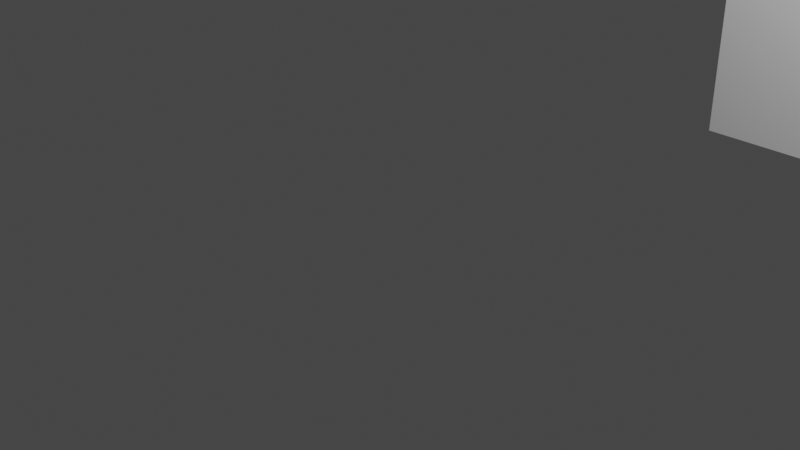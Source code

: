 # Source: 306_2520_sliding.blend  (saved by Blender 3.3.6; exported with 4.5.12 LTS)
import bpy
from mathutils import Matrix  # noqa: F401  (used for matrix-valued properties, if any)

bpy.ops.wm.read_factory_settings(use_empty=True)
scene = bpy.context.scene
scene.name = 'Scene'

# ---- collections
col_collection = bpy.data.collections.new('Collection'); scene.collection.children.link(col_collection)

# ---- materials (node trees are filled in below, after node groups)
mat_material = bpy.data.materials.new('Material')
mat_material.alpha_threshold = 0.0
mat_material.use_transparent_shadow = False
mat_material.roughness = 0.5
mat_material.line_color = (0.0, 0.0, 0.0, 1.0)

# ---- material node trees
mat_material.use_nodes = True; mat_material.node_tree.nodes.clear()
_N = mat_material.node_tree.nodes; _L = mat_material.node_tree.links
n0 = _N.new('ShaderNodeOutputMaterial'); n0.name = 'Material Output'; n0.location = (300, 300)
n1 = _N.new('ShaderNodeBsdfPrincipled'); n1.name = 'Principled BSDF'; n1.location = (10, 300)
n1.distribution = 'GGX'
n1.subsurface_method = 'RANDOM_WALK_SKIN'
n1.inputs[3].default_value = 1.45
n1.inputs[27].default_value = (0.0, 0.0, 0.0, 1.0)
n1.inputs[28].default_value = 1.0
_L.new(n1.outputs[0], n0.inputs[0])
n0.is_active_output = True

# ---- world
world_world = bpy.data.worlds.new('World'); scene.world = world_world
world_world.use_nodes = True; world_world.node_tree.nodes.clear()
_N = world_world.node_tree.nodes; _L = world_world.node_tree.links
n0 = _N.new('ShaderNodeOutputWorld'); n0.name = 'World Output'; n0.location = (300, 300)
n1 = _N.new('ShaderNodeBackground'); n1.name = 'Background'; n1.location = (10, 300)
n1.inputs[0].default_value = (0.05088, 0.05088, 0.05088, 1.0)
_L.new(n1.outputs[0], n0.inputs[0])
n0.is_active_output = True
world_world.color = (0.05088, 0.05088, 0.05088)
world_world.use_sun_shadow = False
world_world.sun_shadow_jitter_overblur = 0.0

# ---- cameras
cam_camera = bpy.data.cameras.new('Camera')
cam_camera.clip_end = 100.0
cam_camera.ortho_scale = 7.314

# ---- lights
light_light = bpy.data.lights.new('Light', 'POINT')
light_light.transmission_factor = 0.0
light_light.energy = 1000.0
light_light.shadow_soft_size = 0.1
light_light.shadow_maximum_resolution = 0.006
light_light.use_absolute_resolution = True

# ---- meshes
me_cube = bpy.data.meshes.new('Cube')
me_cube.from_pydata([(1.0, 1.0, 1.0), (1.0, 1.0, -1.0), (1.0, -1.0, 1.0), (1.0, -1.0, -1.0), (-1.0, 1.0, 1.0), (-1.0, 1.0, -1.0), (-1.0, -1.0, 1.0), (-1.0, -1.0, -1.0)], [], [(0, 4, 6, 2), (3, 2, 6, 7), (7, 6, 4, 5), (5, 1, 3, 7), (1, 0, 2, 3), (5, 4, 0, 1)])
_uv = me_cube.uv_layers.new(name='UVMap')
_uv.uv.foreach_set('vector', [0.625, 0.5, 0.875, 0.5, 0.875, 0.75, 0.625, 0.75, 0.375, 0.75, 0.625, 0.75, 0.625, 1.0, 0.375, 1.0, 0.375, 0.0, 0.625, 0.0, 0.625, 0.25, 0.375, 0.25, 0.125, 0.5, 0.375, 0.5, 0.375, 0.75, 0.125, 0.75, 0.375, 0.5, 0.625, 0.5, 0.625, 0.75, 0.375, 0.75, 0.375, 0.25, 0.625, 0.25, 0.625, 0.5, 0.375, 0.5])
me_cube.materials.append(mat_material)
me_cube.use_mirror_vertex_groups = False
me_cube.update()

# ---- objects
ob_cube = bpy.data.objects.new('Cube', me_cube)
ob_light = bpy.data.objects.new('Light', light_light)
ob_camera = bpy.data.objects.new('Camera', cam_camera)

# ---- transforms, parenting, visibility, modifiers, constraints
ob_cube.location = (1.818, 5.362, 1.01)
ob_cube.lock_rotations_4d = False
ob_cube.empty_display_type = 'ARROWS'
ob_cube.lineart.crease_threshold = 0.0
ob_light.location = (4.076, 1.005, 5.904)
ob_light.rotation_euler = (0.6503, 0.05522, 1.866)
ob_light.lock_rotations_4d = False
ob_light.empty_display_type = 'ARROWS'
ob_light.color = (0.0, 0.0, 0.0, 0.0)
ob_light.lineart.crease_threshold = 0.0
ob_camera.location = (7.359, -6.926, 4.958)
ob_camera.rotation_euler = (1.109, 0.0, 0.8149)
ob_camera.lock_rotations_4d = False
ob_camera.empty_display_type = 'ARROWS'
ob_camera.color = (0.0, 0.0, 0.0, 0.0)
ob_camera.display_type = 'WIRE'
ob_camera.lineart.crease_threshold = 0.0

# ---- collection membership
col_collection.objects.link(ob_cube)
col_collection.objects.link(ob_light)
col_collection.objects.link(ob_camera)

# ---- scene / render settings (as saved in the file)
scene.camera = ob_camera
scene.frame_start = 1; scene.frame_end = 120; scene.frame_set(50)
scene.render.engine = 'BLENDER_EEVEE_NEXT'
scene.cycles.sampling_pattern = 'TABULATED_SOBOL'
scene.cycles.use_light_tree = False
scene.view_settings.view_transform = 'Filmic'
bpy.context.view_layer.update()
